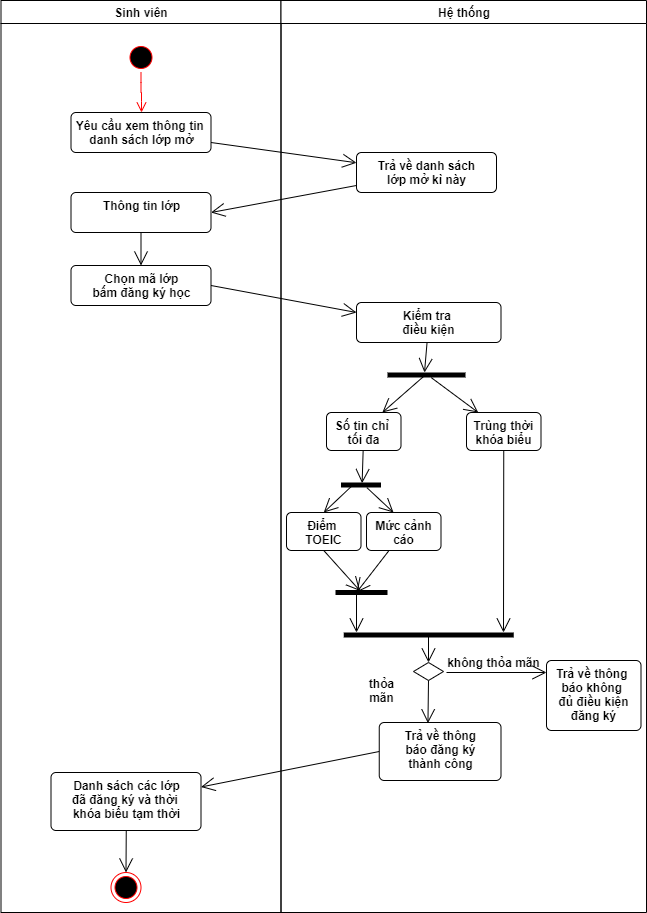

The diagram above was exported from draw.io. Its source (the exported page's mxGraphModel, read from the mxfile embedded in the PNG):
<mxGraphModel dx="1019" dy="503" grid="1" gridSize="10" guides="1" tooltips="1" connect="1" arrows="1" fold="1" page="1" pageScale="1" pageWidth="1169" pageHeight="826" background="#ffffff" math="0" shadow="0">
  <root>
    <mxCell id="0" />
    <mxCell id="1" parent="0" />
    <mxCell id="2" value="Sinh viên" style="swimlane;whiteSpace=wrap;fontStyle=1" parent="1" vertex="1">
      <mxGeometry x="164.5" y="128" width="280" height="912" as="geometry" />
    </mxCell>
    <mxCell id="8UlKio5sxyrmxS4qIeQ--41" value="" style="ellipse;html=1;shape=startState;fillColor=#000000;strokeColor=#ff0000;fontStyle=1" parent="2" vertex="1">
      <mxGeometry x="125" y="42" width="30" height="30" as="geometry" />
    </mxCell>
    <mxCell id="8UlKio5sxyrmxS4qIeQ--42" value="" style="edgeStyle=orthogonalEdgeStyle;html=1;verticalAlign=bottom;endArrow=open;endSize=8;strokeColor=#ff0000;fontStyle=1" parent="2" source="8UlKio5sxyrmxS4qIeQ--41" edge="1">
      <mxGeometry relative="1" as="geometry">
        <mxPoint x="140.5" y="112" as="targetPoint" />
      </mxGeometry>
    </mxCell>
    <mxCell id="8UlKio5sxyrmxS4qIeQ--43" value="Yêu cầu xem thông tin&amp;nbsp;&lt;br&gt;danh sách lớp mở" style="html=1;align=center;verticalAlign=top;rounded=1;absoluteArcSize=1;arcSize=10;dashed=0;fontStyle=1" parent="2" vertex="1">
      <mxGeometry x="70" y="112" width="140" height="40" as="geometry" />
    </mxCell>
    <mxCell id="8UlKio5sxyrmxS4qIeQ--45" value="Thông tin lớp" style="html=1;align=center;verticalAlign=top;rounded=1;absoluteArcSize=1;arcSize=10;dashed=0;fontStyle=1" parent="2" vertex="1">
      <mxGeometry x="70" y="192" width="140" height="40" as="geometry" />
    </mxCell>
    <mxCell id="8UlKio5sxyrmxS4qIeQ--82" value="" style="ellipse;html=1;shape=endState;fillColor=#000000;strokeColor=#ff0000;fontStyle=1" parent="2" vertex="1">
      <mxGeometry x="110" y="872" width="30" height="30" as="geometry" />
    </mxCell>
    <mxCell id="8UlKio5sxyrmxS4qIeQ--83" value="" style="endArrow=open;endFill=1;endSize=12;html=1;exitX=0.5;exitY=1;exitDx=0;exitDy=0;entryX=0.5;entryY=0;entryDx=0;entryDy=0;fontStyle=1" parent="2" target="8UlKio5sxyrmxS4qIeQ--82" edge="1">
      <mxGeometry width="160" relative="1" as="geometry">
        <mxPoint x="125.25" y="830" as="sourcePoint" />
        <mxPoint x="378" y="852" as="targetPoint" />
      </mxGeometry>
    </mxCell>
    <mxCell id="8UlKio5sxyrmxS4qIeQ--112" value="Chọn mã lớp&lt;br&gt;bấm đăng ký học" style="html=1;align=center;verticalAlign=top;rounded=1;absoluteArcSize=1;arcSize=10;dashed=0;fontStyle=1" parent="2" vertex="1">
      <mxGeometry x="70" y="265" width="140" height="40" as="geometry" />
    </mxCell>
    <mxCell id="8UlKio5sxyrmxS4qIeQ--115" value="" style="endArrow=open;endFill=1;endSize=12;html=1;fontStyle=1" parent="2" source="8UlKio5sxyrmxS4qIeQ--45" target="8UlKio5sxyrmxS4qIeQ--112" edge="1">
      <mxGeometry width="160" relative="1" as="geometry">
        <mxPoint x="115.5" y="382" as="sourcePoint" />
        <mxPoint x="275.5" y="382" as="targetPoint" />
      </mxGeometry>
    </mxCell>
    <mxCell id="8UlKio5sxyrmxS4qIeQ--152" value="Danh sách các lớp&lt;br&gt;đã đăng ký và thời&amp;nbsp;&lt;br&gt;khóa biểu tạm thời" style="html=1;align=center;verticalAlign=top;rounded=1;absoluteArcSize=1;arcSize=10;dashed=0;fontStyle=1" parent="2" vertex="1">
      <mxGeometry x="50" y="772" width="150" height="58" as="geometry" />
    </mxCell>
    <mxCell id="3" value="Hệ thống" style="swimlane;whiteSpace=wrap;fontStyle=1" parent="1" vertex="1">
      <mxGeometry x="444.5" y="128" width="365.5" height="912" as="geometry" />
    </mxCell>
    <mxCell id="8UlKio5sxyrmxS4qIeQ--111" value="Trả về danh sách&lt;br&gt;lớp mở kì này" style="html=1;align=center;verticalAlign=top;rounded=1;absoluteArcSize=1;arcSize=10;dashed=0;fontStyle=1" parent="3" vertex="1">
      <mxGeometry x="75.5" y="152" width="140" height="40" as="geometry" />
    </mxCell>
    <mxCell id="8UlKio5sxyrmxS4qIeQ--116" value="Kiểm tra&amp;nbsp;&lt;br&gt;điều kiện" style="html=1;align=center;verticalAlign=top;rounded=1;absoluteArcSize=1;arcSize=10;dashed=0;fontStyle=1" parent="3" vertex="1">
      <mxGeometry x="75.5" y="302" width="144.5" height="40" as="geometry" />
    </mxCell>
    <mxCell id="8UlKio5sxyrmxS4qIeQ--119" value="" style="html=1;points=[];perimeter=orthogonalPerimeter;fillColor=#000000;strokeColor=none;direction=south;fontStyle=1" parent="3" vertex="1">
      <mxGeometry x="106.5" y="372" width="78" height="5" as="geometry" />
    </mxCell>
    <mxCell id="8UlKio5sxyrmxS4qIeQ--120" value="" style="endArrow=open;endFill=1;endSize=12;html=1;fontStyle=1" parent="3" source="8UlKio5sxyrmxS4qIeQ--116" edge="1">
      <mxGeometry width="160" relative="1" as="geometry">
        <mxPoint x="65.5" y="412" as="sourcePoint" />
        <mxPoint x="143.5" y="372" as="targetPoint" />
      </mxGeometry>
    </mxCell>
    <mxCell id="8UlKio5sxyrmxS4qIeQ--121" value="Số tin chỉ&amp;nbsp;&lt;br&gt;tối đa" style="html=1;align=center;verticalAlign=top;rounded=1;absoluteArcSize=1;arcSize=10;dashed=0;fontStyle=1" parent="3" vertex="1">
      <mxGeometry x="45.5" y="412" width="74.5" height="38" as="geometry" />
    </mxCell>
    <mxCell id="8UlKio5sxyrmxS4qIeQ--122" value="Trùng thời&lt;br&gt;khóa biểu" style="html=1;align=center;verticalAlign=top;rounded=1;absoluteArcSize=1;arcSize=10;dashed=0;fontStyle=1" parent="3" vertex="1">
      <mxGeometry x="185.5" y="412" width="74.5" height="38" as="geometry" />
    </mxCell>
    <mxCell id="8UlKio5sxyrmxS4qIeQ--127" value="" style="html=1;points=[];perimeter=orthogonalPerimeter;fillColor=#000000;strokeColor=none;direction=south;fontStyle=1" parent="3" vertex="1">
      <mxGeometry x="60" y="482" width="40" height="5" as="geometry" />
    </mxCell>
    <mxCell id="8UlKio5sxyrmxS4qIeQ--128" value="" style="endArrow=open;endFill=1;endSize=12;html=1;entryX=0.136;entryY=0.472;entryDx=0;entryDy=0;entryPerimeter=0;fontStyle=1" parent="3" source="8UlKio5sxyrmxS4qIeQ--121" target="8UlKio5sxyrmxS4qIeQ--127" edge="1">
      <mxGeometry width="160" relative="1" as="geometry">
        <mxPoint x="75.5" y="442" as="sourcePoint" />
        <mxPoint x="175.5" y="522" as="targetPoint" />
      </mxGeometry>
    </mxCell>
    <mxCell id="8UlKio5sxyrmxS4qIeQ--129" value="Điểm&amp;nbsp;&lt;br&gt;TOEIC" style="html=1;align=center;verticalAlign=top;rounded=1;absoluteArcSize=1;arcSize=10;dashed=0;fontStyle=1" parent="3" vertex="1">
      <mxGeometry x="5.5" y="512" width="74.5" height="38" as="geometry" />
    </mxCell>
    <mxCell id="8UlKio5sxyrmxS4qIeQ--130" value="Mức cảnh&lt;br&gt;cáo" style="html=1;align=center;verticalAlign=top;rounded=1;absoluteArcSize=1;arcSize=10;dashed=0;fontStyle=1" parent="3" vertex="1">
      <mxGeometry x="85.5" y="512" width="74.5" height="38" as="geometry" />
    </mxCell>
    <mxCell id="8UlKio5sxyrmxS4qIeQ--131" value="" style="endArrow=open;endFill=1;endSize=12;html=1;exitX=0.803;exitY=0.743;exitDx=0;exitDy=0;exitPerimeter=0;entryX=0.5;entryY=0;entryDx=0;entryDy=0;fontStyle=1" parent="3" source="8UlKio5sxyrmxS4qIeQ--127" target="8UlKio5sxyrmxS4qIeQ--129" edge="1">
      <mxGeometry width="160" relative="1" as="geometry">
        <mxPoint x="65.5" y="562" as="sourcePoint" />
        <mxPoint x="225.5" y="562" as="targetPoint" />
      </mxGeometry>
    </mxCell>
    <mxCell id="8UlKio5sxyrmxS4qIeQ--132" value="" style="endArrow=open;endFill=1;endSize=12;html=1;exitX=1.025;exitY=0.354;exitDx=0;exitDy=0;exitPerimeter=0;fontStyle=1" parent="3" source="8UlKio5sxyrmxS4qIeQ--127" edge="1">
      <mxGeometry width="160" relative="1" as="geometry">
        <mxPoint x="115.5" y="602" as="sourcePoint" />
        <mxPoint x="112.5" y="512" as="targetPoint" />
      </mxGeometry>
    </mxCell>
    <mxCell id="8UlKio5sxyrmxS4qIeQ--133" value="" style="html=1;points=[];perimeter=orthogonalPerimeter;fillColor=#000000;strokeColor=none;direction=south;fontStyle=1" parent="3" vertex="1">
      <mxGeometry x="54.5" y="589.5" width="52" height="5" as="geometry" />
    </mxCell>
    <mxCell id="8UlKio5sxyrmxS4qIeQ--137" value="" style="endArrow=open;endFill=1;endSize=12;html=1;exitX=0.5;exitY=1;exitDx=0;exitDy=0;entryX=0.192;entryY=0.526;entryDx=0;entryDy=0;entryPerimeter=0;fontStyle=1" parent="3" source="8UlKio5sxyrmxS4qIeQ--129" target="8UlKio5sxyrmxS4qIeQ--133" edge="1">
      <mxGeometry width="160" relative="1" as="geometry">
        <mxPoint x="65.5" y="612" as="sourcePoint" />
        <mxPoint x="225.5" y="612" as="targetPoint" />
      </mxGeometry>
    </mxCell>
    <mxCell id="8UlKio5sxyrmxS4qIeQ--138" value="" style="endArrow=open;endFill=1;endSize=12;html=1;fontStyle=1" parent="3" source="8UlKio5sxyrmxS4qIeQ--130" edge="1">
      <mxGeometry width="160" relative="1" as="geometry">
        <mxPoint x="15.5" y="662" as="sourcePoint" />
        <mxPoint x="75.5" y="592" as="targetPoint" />
      </mxGeometry>
    </mxCell>
    <mxCell id="8UlKio5sxyrmxS4qIeQ--139" value="" style="endArrow=open;endFill=1;endSize=12;html=1;fontStyle=1" parent="3" edge="1">
      <mxGeometry width="160" relative="1" as="geometry">
        <mxPoint x="75.5" y="592" as="sourcePoint" />
        <mxPoint x="75.5" y="632" as="targetPoint" />
      </mxGeometry>
    </mxCell>
    <mxCell id="8UlKio5sxyrmxS4qIeQ--140" value="" style="endArrow=open;endFill=1;endSize=12;html=1;exitX=1.025;exitY=0.439;exitDx=0;exitDy=0;exitPerimeter=0;fontStyle=1" parent="3" source="8UlKio5sxyrmxS4qIeQ--119" target="8UlKio5sxyrmxS4qIeQ--122" edge="1">
      <mxGeometry width="160" relative="1" as="geometry">
        <mxPoint x="145.5" y="462" as="sourcePoint" />
        <mxPoint x="305.5" y="462" as="targetPoint" />
      </mxGeometry>
    </mxCell>
    <mxCell id="8UlKio5sxyrmxS4qIeQ--141" value="" style="endArrow=open;endFill=1;endSize=12;html=1;exitX=0.803;exitY=0.538;exitDx=0;exitDy=0;exitPerimeter=0;entryX=0.75;entryY=0;entryDx=0;entryDy=0;fontStyle=1" parent="3" source="8UlKio5sxyrmxS4qIeQ--119" target="8UlKio5sxyrmxS4qIeQ--121" edge="1">
      <mxGeometry width="160" relative="1" as="geometry">
        <mxPoint x="205.5" y="482" as="sourcePoint" />
        <mxPoint x="365.5" y="482" as="targetPoint" />
      </mxGeometry>
    </mxCell>
    <mxCell id="8UlKio5sxyrmxS4qIeQ--142" value="" style="endArrow=open;endFill=1;endSize=12;html=1;exitX=0.5;exitY=1;exitDx=0;exitDy=0;fontStyle=1" parent="3" source="8UlKio5sxyrmxS4qIeQ--122" edge="1">
      <mxGeometry width="160" relative="1" as="geometry">
        <mxPoint x="215.5" y="502" as="sourcePoint" />
        <mxPoint x="222.5" y="632" as="targetPoint" />
      </mxGeometry>
    </mxCell>
    <mxCell id="8UlKio5sxyrmxS4qIeQ--136" value="" style="html=1;points=[];perimeter=orthogonalPerimeter;fillColor=#000000;strokeColor=none;direction=south;fontStyle=1" parent="3" vertex="1">
      <mxGeometry x="62.75" y="632" width="170" height="5" as="geometry" />
    </mxCell>
    <mxCell id="8UlKio5sxyrmxS4qIeQ--143" value="" style="rhombus;fontStyle=1" parent="3" vertex="1">
      <mxGeometry x="132.5" y="662" width="30" height="18" as="geometry" />
    </mxCell>
    <mxCell id="8UlKio5sxyrmxS4qIeQ--144" value="" style="endArrow=open;endFill=1;endSize=12;html=1;entryX=0.5;entryY=0;entryDx=0;entryDy=0;fontStyle=1" parent="3" target="8UlKio5sxyrmxS4qIeQ--143" edge="1">
      <mxGeometry width="160" relative="1" as="geometry">
        <mxPoint x="147.5" y="636" as="sourcePoint" />
        <mxPoint x="325.5" y="692" as="targetPoint" />
      </mxGeometry>
    </mxCell>
    <mxCell id="8UlKio5sxyrmxS4qIeQ--145" value="không thỏa mãn" style="text;html=1;strokeColor=none;fillColor=none;align=center;verticalAlign=middle;whiteSpace=wrap;rounded=0;fontStyle=1" parent="3" vertex="1">
      <mxGeometry x="165.5" y="652" width="94.5" height="20" as="geometry" />
    </mxCell>
    <mxCell id="8UlKio5sxyrmxS4qIeQ--146" value="thỏa mãn" style="text;html=1;strokeColor=none;fillColor=none;align=center;verticalAlign=middle;whiteSpace=wrap;rounded=0;fontStyle=1" parent="3" vertex="1">
      <mxGeometry x="80" y="680" width="40.5" height="20" as="geometry" />
    </mxCell>
    <mxCell id="8UlKio5sxyrmxS4qIeQ--147" value="" style="endArrow=open;endFill=1;endSize=12;html=1;fontStyle=1" parent="3" edge="1">
      <mxGeometry width="160" relative="1" as="geometry">
        <mxPoint x="165.5" y="672" as="sourcePoint" />
        <mxPoint x="265.5" y="672" as="targetPoint" />
      </mxGeometry>
    </mxCell>
    <mxCell id="8UlKio5sxyrmxS4qIeQ--148" value="Trả về thông&amp;nbsp;&lt;br&gt;báo không&amp;nbsp;&lt;br&gt;đủ điều kiện&lt;br&gt;đăng ký" style="html=1;align=center;verticalAlign=top;rounded=1;absoluteArcSize=1;arcSize=10;dashed=0;fontStyle=1" parent="3" vertex="1">
      <mxGeometry x="265.5" y="660" width="94.5" height="70" as="geometry" />
    </mxCell>
    <mxCell id="8UlKio5sxyrmxS4qIeQ--150" value="Trả về thông&lt;br&gt;báo đăng ký&lt;br&gt;thành công" style="html=1;align=center;verticalAlign=top;rounded=1;absoluteArcSize=1;arcSize=10;dashed=0;fontStyle=1" parent="3" vertex="1">
      <mxGeometry x="98.25" y="722" width="121.75" height="58" as="geometry" />
    </mxCell>
    <mxCell id="8UlKio5sxyrmxS4qIeQ--151" value="" style="endArrow=open;endFill=1;endSize=12;html=1;exitX=0.5;exitY=1;exitDx=0;exitDy=0;entryX=0.4;entryY=0.012;entryDx=0;entryDy=0;entryPerimeter=0;fontStyle=1" parent="3" source="8UlKio5sxyrmxS4qIeQ--143" target="8UlKio5sxyrmxS4qIeQ--150" edge="1">
      <mxGeometry width="160" relative="1" as="geometry">
        <mxPoint x="135.5" y="822" as="sourcePoint" />
        <mxPoint x="295.5" y="822" as="targetPoint" />
      </mxGeometry>
    </mxCell>
    <mxCell id="8UlKio5sxyrmxS4qIeQ--113" value="" style="endArrow=open;endFill=1;endSize=12;html=1;exitX=1;exitY=0.75;exitDx=0;exitDy=0;fontStyle=1" parent="1" source="8UlKio5sxyrmxS4qIeQ--43" target="8UlKio5sxyrmxS4qIeQ--111" edge="1">
      <mxGeometry width="160" relative="1" as="geometry">
        <mxPoint x="390" y="260" as="sourcePoint" />
        <mxPoint x="550" y="260" as="targetPoint" />
      </mxGeometry>
    </mxCell>
    <mxCell id="8UlKio5sxyrmxS4qIeQ--114" value="" style="endArrow=open;endFill=1;endSize=12;html=1;entryX=1;entryY=0.5;entryDx=0;entryDy=0;fontStyle=1" parent="1" source="8UlKio5sxyrmxS4qIeQ--111" target="8UlKio5sxyrmxS4qIeQ--45" edge="1">
      <mxGeometry width="160" relative="1" as="geometry">
        <mxPoint x="520" y="420" as="sourcePoint" />
        <mxPoint x="680" y="420" as="targetPoint" />
      </mxGeometry>
    </mxCell>
    <mxCell id="8UlKio5sxyrmxS4qIeQ--149" value="" style="endArrow=open;endFill=1;endSize=12;html=1;exitX=1;exitY=0.5;exitDx=0;exitDy=0;entryX=0;entryY=0.25;entryDx=0;entryDy=0;fontStyle=1" parent="1" source="8UlKio5sxyrmxS4qIeQ--112" target="8UlKio5sxyrmxS4qIeQ--116" edge="1">
      <mxGeometry width="160" relative="1" as="geometry">
        <mxPoint x="360" y="460" as="sourcePoint" />
        <mxPoint x="520" y="460" as="targetPoint" />
      </mxGeometry>
    </mxCell>
    <mxCell id="8UlKio5sxyrmxS4qIeQ--153" value="" style="endArrow=open;endFill=1;endSize=12;html=1;exitX=0;exitY=0.5;exitDx=0;exitDy=0;entryX=1;entryY=0.25;entryDx=0;entryDy=0;fontStyle=1" parent="1" source="8UlKio5sxyrmxS4qIeQ--150" target="8UlKio5sxyrmxS4qIeQ--152" edge="1">
      <mxGeometry width="160" relative="1" as="geometry">
        <mxPoint x="490" y="960" as="sourcePoint" />
        <mxPoint x="650" y="960" as="targetPoint" />
      </mxGeometry>
    </mxCell>
  </root>
</mxGraphModel>